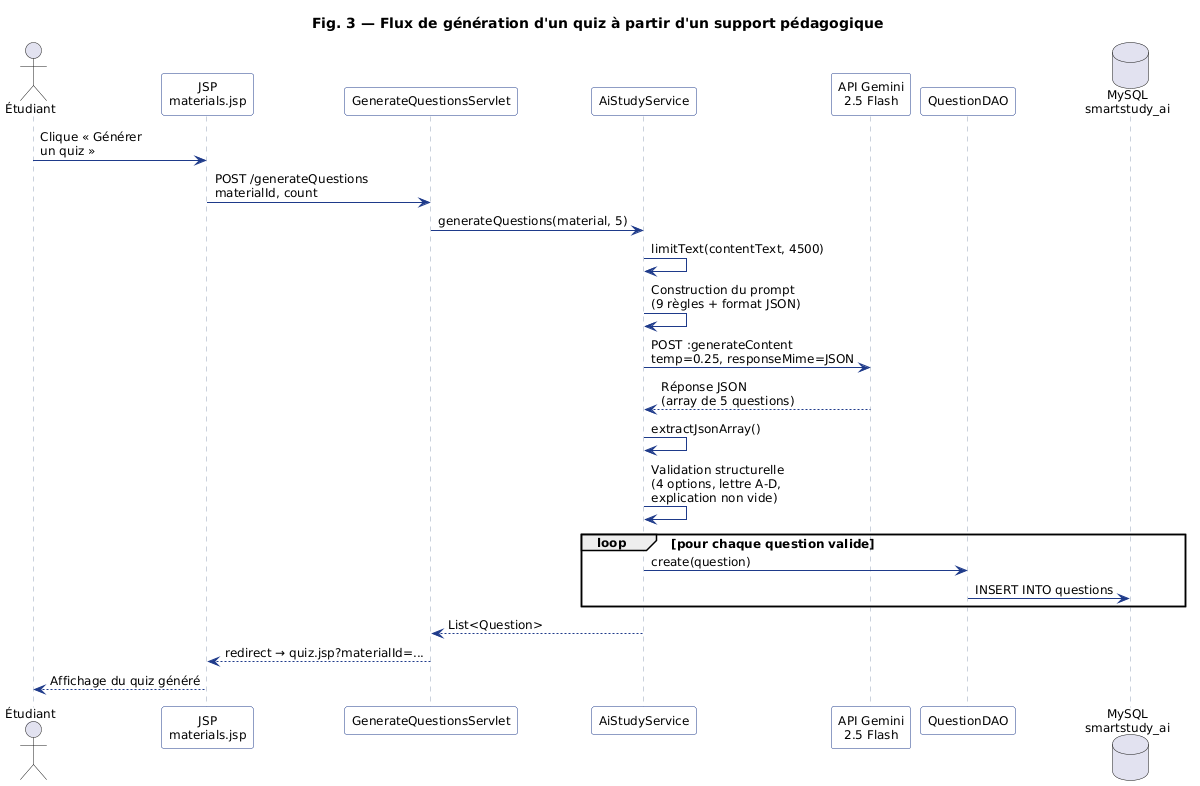

The diagram above was rendered by PlantUML. Its source (embedded in the PNG):
@startuml
' Fig. 3 — Diagramme de séquence : génération d'un quiz par IA
skinparam shadowing false
skinparam DefaultFontName Times
skinparam DefaultFontSize 12
skinparam SequenceArrowColor #1e3a8a
skinparam SequenceParticipantBorderColor #1e3a8a
skinparam ParticipantBackgroundColor #ffffff
skinparam SequenceLifeLineBorderColor #94a3b8
title Fig. 3 — Flux de génération d'un quiz à partir d'un support pédagogique

actor "Étudiant" as user
participant "JSP\nmaterials.jsp" as jsp
participant "GenerateQuestionsServlet" as servlet
participant "AiStudyService" as service
participant "API Gemini\n2.5 Flash" as gemini
participant "QuestionDAO" as dao
database "MySQL\nsmartstudy_ai" as db

user -> jsp : Clique « Générer\nun quiz »
jsp -> servlet : POST /generateQuestions\nmaterialId, count
servlet -> service : generateQuestions(material, 5)
service -> service : limitText(contentText, 4500)
service -> service : Construction du prompt\n(9 règles + format JSON)
service -> gemini : POST :generateContent\ntemp=0.25, responseMime=JSON
gemini --> service : Réponse JSON\n(array de 5 questions)
service -> service : extractJsonArray()
service -> service : Validation structurelle\n(4 options, lettre A-D,\nexplication non vide)
loop pour chaque question valide
  service -> dao : create(question)
  dao -> db : INSERT INTO questions
end
service --> servlet : List<Question>
servlet --> jsp : redirect → quiz.jsp?materialId=...
jsp --> user : Affichage du quiz généré
@enduml